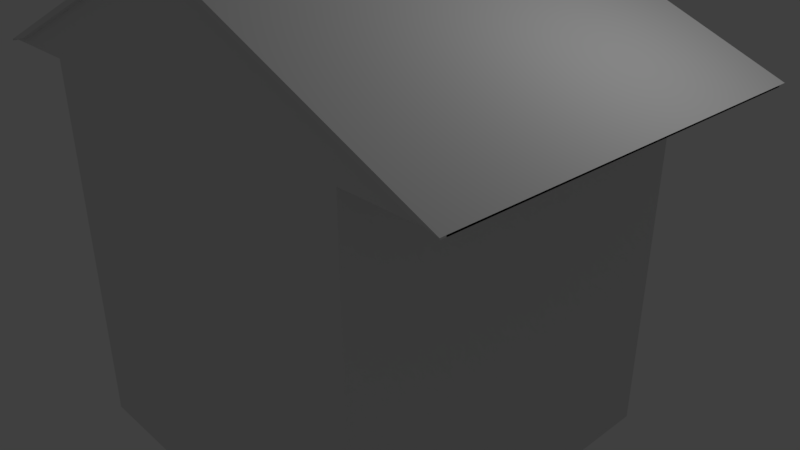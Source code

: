 # Source: House_1.blend  (saved by Blender 2.79.0; exported with 4.5.12 LTS)
import bpy
from mathutils import Matrix  # noqa: F401  (used for matrix-valued properties, if any)

bpy.ops.wm.read_factory_settings(use_empty=True)
scene = bpy.context.scene
scene.name = 'Scene'

# ---- collections
col_collection_1 = bpy.data.collections.new('Collection 1'); scene.collection.children.link(col_collection_1)

# ---- materials (node trees are filled in below, after node groups)
mat_material = bpy.data.materials.new('Material')
mat_material.alpha_threshold = 0.0
mat_material.use_transparent_shadow = False
mat_material.roughness = 0.5
mat_material.line_color = (0.0, 0.0, 0.0, 1.0)

# ---- material node trees

# ---- world
world_world = bpy.data.worlds.new('World'); scene.world = world_world
world_world.color = (0.05088, 0.05088, 0.05088)
world_world.use_sun_shadow = False
world_world.sun_shadow_jitter_overblur = 0.0
world_world.cycles.sampling_method = 'MANUAL'

# ---- cameras
cam_camera = bpy.data.cameras.new('Camera')
cam_camera.clip_end = 100.0
cam_camera.lens = 35.0
cam_camera.sensor_width = 32.0
cam_camera.sensor_height = 18.0
cam_camera.ortho_scale = 7.314
cam_camera.dof.focus_distance = 0.0
cam_camera.dof.aperture_fstop = 128.0

# ---- lights
light_lamp = bpy.data.lights.new('Lamp', 'POINT')
light_lamp.transmission_factor = 0.0
light_lamp.cutoff_distance = 30.0
light_lamp.energy = 100.0
light_lamp.shadow_buffer_clip_start = 1.001
light_lamp.shadow_soft_size = 0.1
light_lamp.shadow_maximum_resolution = 0.006
light_lamp.use_absolute_resolution = True

# ---- meshes
me_cube = bpy.data.meshes.new('Cube')
me_cube.from_pydata([(0.1765, 1.0, -0.9962), (1.0, -1.0, -1.0), (-1.0, -1.0, -1.0), (-0.1765, 1.0, -0.9962), (0.1765, 1.0, -0.283), (1.0, -1.0, 1.0), (-1.0, -1.0, 1.0), (-0.1765, 1.0, -0.283), (1.475, 1.0, 1.0), (1.475, -1.0, 1.0), (-1.475, 1.0, 1.0), (-1.475, -1.0, 1.0), (1.475, 1.0, 1.007), (1.475, -1.0, 1.007), (-1.475, 1.0, 1.007), (-1.475, -1.0, 1.007), (0.02205, 1.0, 1.62), (0.02205, -1.0, 1.62), (-0.02205, 1.0, 1.62), (-0.02205, -1.0, 1.62), (1.475, 1.048, 1.007), (-1.475, 1.048, 1.007), (0.02205, 1.048, 1.62), (-0.02205, 1.048, 1.62), (1.375, 1.008, 1.027), (-1.375, 1.008, 1.027), (0.01793, 1.008, 1.6), (-0.01793, 1.008, 1.6), (1.475, 1.048, 1.007), (-1.475, 1.048, 1.007), (0.02205, 1.048, 1.62), (-0.02205, 1.048, 1.62), (1.382, 1.048, 1.026), (-1.382, 1.048, 1.026), (0.01822, 1.048, 1.601), (-0.01822, 1.048, 1.601), (1.475, -1.026, 1.0), (-1.475, -1.026, 1.0), (1.341, -0.998, 1.034), (-1.341, -0.998, 1.034), (0.01657, -0.998, 1.593), (-0.01657, -0.998, 1.593), (1.475, -1.026, 1.007), (-1.475, -1.026, 1.007), (0.02205, -1.026, 1.62), (-0.02205, -1.026, 1.62), (1.348, -1.026, 1.033), (-1.348, -1.026, 1.033), (0.01685, -1.026, 1.594), (-0.01685, -1.026, 1.594), (1.0, 1.0, -1.0), (-1.0, 1.0, -1.0), (1.0, 1.0, 1.0), (-1.0, 1.0, 1.0), (1.475, 1.0, 1.007), (-1.475, 1.0, 1.007), (1.375, 1.008, 1.027), (-1.375, 1.008, 1.027), (1.475, -0.9983, 1.0), (-1.475, -0.9983, 1.0), (1.475, -0.9983, 1.007), (-1.475, -0.9983, 1.007)], [], [(50, 1, 2, 51), (52, 53, 10, 8), (50, 52, 5, 1), (1, 5, 6, 2), (2, 6, 53, 51), (55, 57, 56, 54), (15, 11, 37, 43), (6, 5, 9, 11), (13, 12, 16, 17), (9, 8, 12, 13), (10, 11, 15, 14), (10, 14, 61, 59), (16, 18, 19, 17), (14, 15, 19, 18), (18, 16, 22, 23), (11, 9, 38, 39), (22, 20, 28, 30), (16, 12, 20, 22), (14, 18, 23, 21), (24, 25, 27, 26), (21, 23, 31, 29), (23, 22, 30, 31), (34, 35, 31, 30), (32, 34, 30, 28), (35, 33, 29, 31), (26, 27, 35, 34), (24, 26, 34, 32), (27, 25, 33, 35), (14, 25, 57, 55), (39, 38, 40, 41), (19, 15, 43, 45), (17, 19, 45, 44), (9, 13, 42, 36), (13, 17, 44, 42), (49, 48, 44, 45), (48, 46, 42, 44), (47, 49, 45, 43), (41, 40, 48, 49), (40, 38, 46, 48), (39, 41, 49, 47), (11, 39, 47, 43), (38, 9, 42, 46), (3, 0, 50, 51), (0, 4, 52, 50), (7, 3, 51, 53), (4, 7, 53, 52), (12, 14, 55, 54), (24, 12, 54, 56), (25, 24, 56, 57), (58, 59, 61, 60), (14, 12, 60, 61), (12, 8, 58, 60), (8, 10, 59, 58)])
me_cube.materials.append(mat_material)
me_cube.use_remesh_preserve_volume = False
me_cube.use_remesh_preserve_attributes = False
me_cube.use_mirror_vertex_groups = False
me_cube.update()

# ---- objects
ob_cube = bpy.data.objects.new('Cube', me_cube)
ob_lamp = bpy.data.objects.new('Lamp', light_lamp)
ob_camera = bpy.data.objects.new('Camera', cam_camera)

# ---- transforms, parenting, visibility, modifiers, constraints
ob_cube.location = (0.0, 0.0, 0.0)
ob_cube.scale = (2.531, 2.531, 2.531)
ob_cube.lock_rotations_4d = False
ob_cube.empty_display_type = 'ARROWS'
ob_cube.lineart.crease_threshold = 0.0
ob_lamp.location = (4.076, 1.005, 5.904)
ob_lamp.rotation_euler = (0.6503, 0.05522, 1.866)
ob_lamp.lock_rotations_4d = False
ob_lamp.empty_display_type = 'ARROWS'
ob_lamp.color = (0.0, 0.0, 0.0, 0.0)
ob_lamp.lineart.crease_threshold = 0.0
ob_camera.location = (7.481, -6.508, 5.344)
ob_camera.rotation_euler = (1.109, 0.0, 0.8149)
ob_camera.lock_rotations_4d = False
ob_camera.empty_display_type = 'ARROWS'
ob_camera.color = (0.0, 0.0, 0.0, 0.0)
ob_camera.display_type = 'WIRE'
ob_camera.lineart.crease_threshold = 0.0

# ---- collection membership
col_collection_1.objects.link(ob_cube)
col_collection_1.objects.link(ob_lamp)
col_collection_1.objects.link(ob_camera)

# ---- scene / render settings (as saved in the file)
scene.camera = ob_camera
scene.frame_start = 1; scene.frame_end = 250; scene.frame_set(1)
scene.render.engine = 'BLENDER_EEVEE_NEXT'
scene.render.resolution_percentage = 50
scene.render.dither_intensity = 0.0
scene.cycles.use_denoising = False
scene.cycles.samples = 128
scene.cycles.sampling_pattern = 'TABULATED_SOBOL'
scene.cycles.use_adaptive_sampling = False
scene.cycles.use_light_tree = False
scene.cycles.blur_glossy = 0.0
scene.cycles.sample_clamp_indirect = 0.0
scene.view_settings.view_transform = 'Standard'
bpy.context.view_layer.update()
